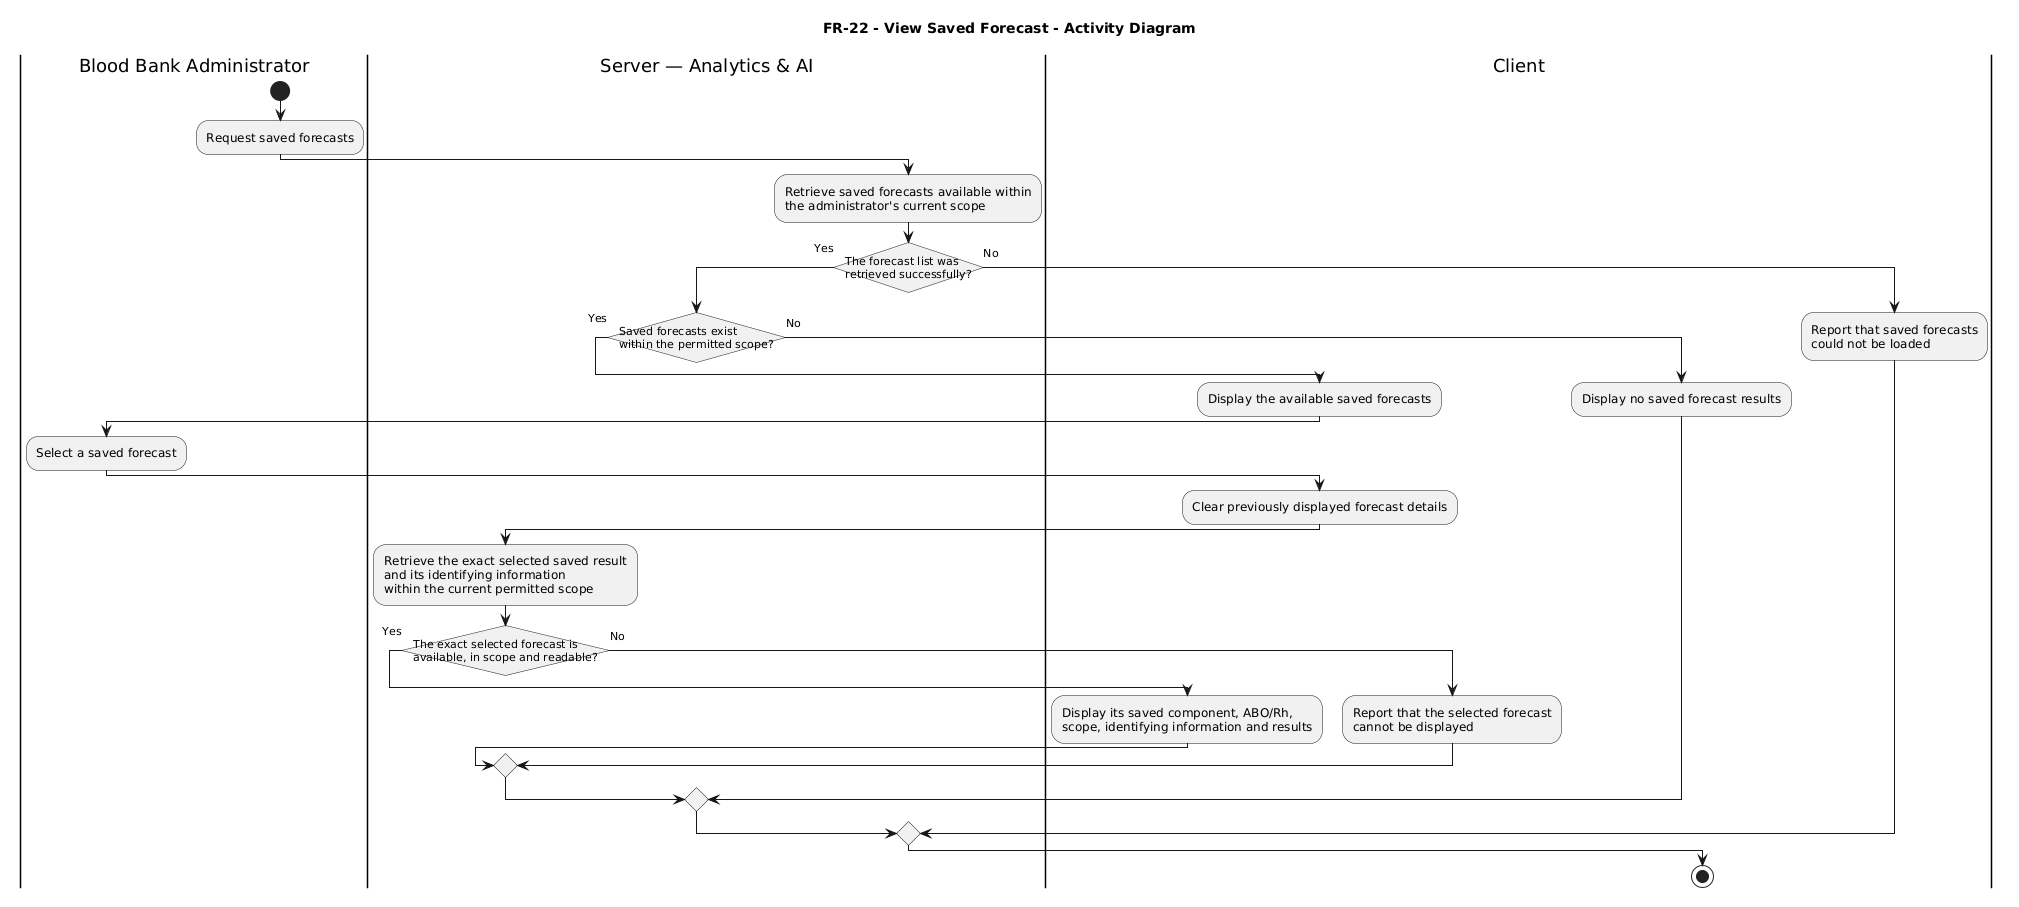

The diagram above was rendered by PlantUML. Its source (embedded in the PNG):
@startuml
title FR-22 - View Saved Forecast - Activity Diagram

skinparam monochrome true
skinparam shadowing false
skinparam conditionStyle InsideDiamond

|Blood Bank Administrator|
start
:Request saved forecasts;

|Server — Analytics & AI|
:Retrieve saved forecasts available within\nthe administrator's current scope;

if (The forecast list was\nretrieved successfully?) then (Yes)

  if (Saved forecasts exist\nwithin the permitted scope?) then (Yes)
    |Client|
    :Display the available saved forecasts;

    |Blood Bank Administrator|
    :Select a saved forecast;

    |Client|
    :Clear previously displayed forecast details;

    |Server — Analytics & AI|
    :Retrieve the exact selected saved result\nand its identifying information\nwithin the current permitted scope;

    if (The exact selected forecast is\navailable, in scope and readable?) then (Yes)
      |Client|
      :Display its saved component, ABO/Rh,\nscope, identifying information and results;
    else (No)
      |Client|
      :Report that the selected forecast\ncannot be displayed;
    endif

  else (No)
    |Client|
    :Display no saved forecast results;
  endif

else (No)
  |Client|
  :Report that saved forecasts\ncould not be loaded;
endif

stop
@enduml